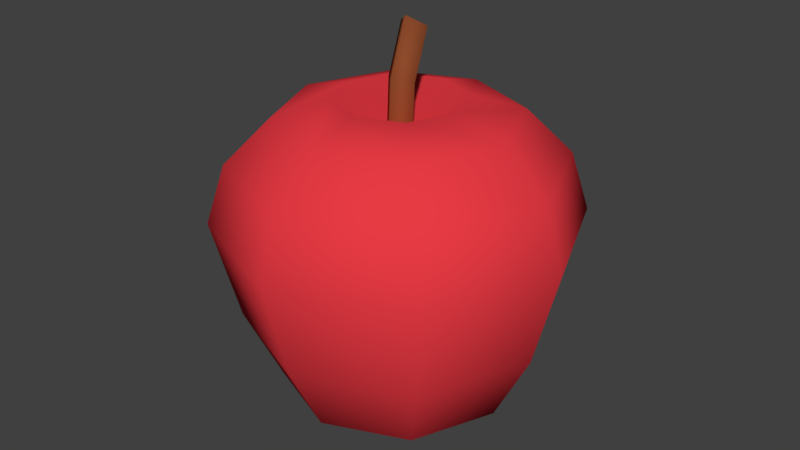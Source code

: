 # Source: apple.blend  (saved by Blender 2.79.0; exported with 4.5.12 LTS)
import bpy
from mathutils import Matrix  # noqa: F401  (used for matrix-valued properties, if any)

bpy.ops.wm.read_factory_settings(use_empty=True)
scene = bpy.context.scene
scene.name = 'Scene'

# ---- collections
col_collection_1 = bpy.data.collections.new('Collection 1'); scene.collection.children.link(col_collection_1)

# ---- materials (node trees are filled in below, after node groups)
mat_material_001 = bpy.data.materials.new('Material.001')
mat_material_001.alpha_threshold = 0.0
mat_material_001.roughness = 0.5
mat_material_002 = bpy.data.materials.new('Material.002')
mat_material_002.alpha_threshold = 0.0
mat_material_002.roughness = 0.5

# ---- material node trees
mat_material_001.use_nodes = True; mat_material_001.node_tree.nodes.clear()
_N = mat_material_001.node_tree.nodes; _L = mat_material_001.node_tree.links
n0 = _N.new('ShaderNodeOutputMaterial'); n0.name = 'Material Output'; n0.location = (300, 300)
n1 = _N.new('ShaderNodeBsdfDiffuse'); n1.name = 'Diffuse BSDF'; n1.location = (10, 300)
n1.inputs[0].default_value = (0.8, 0.04309, 0.05767, 1.0)
_L.new(n1.outputs[0], n0.inputs[0])
n0.is_active_output = True
mat_material_002.use_nodes = True; mat_material_002.node_tree.nodes.clear()
_N = mat_material_002.node_tree.nodes; _L = mat_material_002.node_tree.links
n0 = _N.new('ShaderNodeOutputMaterial'); n0.name = 'Material Output'; n0.location = (300, 300)
n1 = _N.new('ShaderNodeBsdfDiffuse'); n1.name = 'Diffuse BSDF'; n1.location = (10, 300)
n1.inputs[0].default_value = (0.2649, 0.06999, 0.0253, 1.0)
_L.new(n1.outputs[0], n0.inputs[0])
n0.is_active_output = True

# ---- world
world_world = bpy.data.worlds.new('World'); scene.world = world_world
world_world.color = (0.05088, 0.05088, 0.05088)
world_world.use_sun_shadow = False
world_world.sun_shadow_jitter_overblur = 0.0
world_world.cycles.sampling_method = 'MANUAL'

# ---- meshes
me_sphere_001 = bpy.data.meshes.new('Sphere.001')
me_sphere_001.from_pydata([(0.08248, 0.08248, 0.2467), (0.1525, 0.1525, 0.2178), (0.2117, 0.2117, 0.1346), (0.2361, 0.2361, 0.02531), (0.2016, 0.2016, -0.1596), (0.1524, 0.1524, -0.2969), (0.08248, 0.08248, -0.363), (0.1166, 4.328e-08, 0.2467), (0.2156, 4.329e-08, 0.2178), (0.2993, 5.96e-08, 0.1346), (0.3339, 4.866e-08, 0.02531), (0.2851, 5.846e-08, -0.1596), (0.2155, 4.328e-08, -0.2969), (0.1166, 4.328e-08, -0.363), (0.08248, -0.08248, 0.2467), (0.1525, -0.1525, 0.2178), (0.2117, -0.2117, 0.1346), (0.2361, -0.2361, 0.02531), (0.2016, -0.2016, -0.1596), (0.1524, -0.1524, -0.2969), (0.08248, -0.08248, -0.363), (9.841e-10, -0.1166, 0.2467), (-2.741e-09, -0.2156, 0.2178), (1.316e-08, -0.2993, 0.1346), (1.854e-09, -0.3339, 0.02531), (1.236e-08, -0.2851, -0.1596), (-2.741e-09, -0.2155, -0.2969), (9.841e-10, -0.1166, -0.363), (0.0, 4.602e-08, -0.3654), (-0.08248, -0.08248, 0.2467), (-0.1525, -0.1525, 0.2178), (-0.2117, -0.2117, 0.1346), (-0.2361, -0.2361, 0.02531), (-0.2016, -0.2016, -0.1596), (-0.1524, -0.1524, -0.2969), (-0.08248, -0.08248, -0.363), (-0.1166, 4.701e-08, 0.2467), (-0.2156, 4.329e-08, 0.2178), (-0.2993, 2.792e-08, 0.1346), (-0.3339, 3.97e-08, 0.02531), (-0.2851, 2.829e-08, -0.1596), (-0.2155, 4.328e-08, -0.2969), (-0.1166, 4.701e-08, -0.363), (-0.08248, 0.08248, 0.2467), (-0.1525, 0.1525, 0.2178), (-0.2117, 0.2117, 0.1346), (-0.2361, 0.2361, 0.02531), (-0.2016, 0.2016, -0.1596), (-0.1524, 0.1524, -0.2969), (-0.08248, 0.08248, -0.363), (-1.066e-14, 5.329e-15, 0.1636), (-2.741e-09, 0.1166, 0.2467), (-2.741e-09, 0.2156, 0.2178), (-1.852e-08, 0.2993, 0.1346), (-7.104e-09, 0.3339, 0.02531), (-1.782e-08, 0.2851, -0.1596), (-2.741e-09, 0.2155, -0.2969), (-2.741e-09, 0.1166, -0.363), (0.000483, 0.01943, 0.04407), (-0.004878, 0.06475, 0.3452), (0.02859, -0.008678, 0.04407), (0.02323, 0.04256, 0.3624), (0.000483, -0.03679, 0.04407), (-0.004878, 0.02036, 0.3797), (-0.02763, -0.008678, 0.04407), (-0.03299, 0.04256, 0.3624), (-0.000951, 0.03156, 0.2699), (0.02716, 0.005027, 0.2745), (-0.000951, -0.0215, 0.2791), (-0.02906, 0.005027, 0.2745)], [], [(56, 55, 4, 5), (54, 53, 2, 3), (52, 51, 0, 1), (57, 56, 5, 6), (55, 54, 3, 4), (53, 52, 1, 2), (51, 50, 0), (28, 57, 6), (6, 5, 12, 13), (4, 3, 10, 11), (2, 1, 8, 9), (0, 50, 7), (28, 6, 13), (5, 4, 11, 12), (3, 2, 9, 10), (1, 0, 7, 8), (9, 8, 15, 16), (7, 50, 14), (28, 13, 20), (12, 11, 18, 19), (10, 9, 16, 17), (8, 7, 14, 15), (13, 12, 19, 20), (11, 10, 17, 18), (28, 20, 27), (19, 18, 25, 26), (17, 16, 23, 24), (15, 14, 21, 22), (20, 19, 26, 27), (18, 17, 24, 25), (16, 15, 22, 23), (14, 50, 21), (22, 21, 29, 30), (27, 26, 34, 35), (25, 24, 32, 33), (23, 22, 30, 31), (21, 50, 29), (28, 27, 35), (26, 25, 33, 34), (24, 23, 31, 32), (35, 34, 41, 42), (33, 32, 39, 40), (31, 30, 37, 38), (29, 50, 36), (28, 35, 42), (34, 33, 40, 41), (32, 31, 38, 39), (30, 29, 36, 37), (36, 50, 43), (28, 42, 49), (41, 40, 47, 48), (39, 38, 45, 46), (37, 36, 43, 44), (42, 41, 48, 49), (40, 39, 46, 47), (38, 37, 44, 45), (48, 47, 55, 56), (46, 45, 53, 54), (44, 43, 51, 52), (49, 48, 56, 57), (47, 46, 54, 55), (45, 44, 52, 53), (43, 50, 51), (28, 49, 57), (66, 59, 61, 67), (67, 61, 63, 68), (61, 59, 65, 63), (68, 63, 65, 69), (69, 65, 59, 66), (58, 60, 62, 64), (64, 69, 66, 58), (62, 68, 69, 64), (60, 67, 68, 62), (58, 66, 67, 60)])
me_sphere_001.polygons.foreach_set('use_smooth', [True] * 74)
me_sphere_001.polygons.foreach_set('material_index', [0, 0, 0, 0, 0, 0, 0, 0, 0, 0, 0, 0, 0, 0, 0, 0, 0, 0, 0, 0, 0, 0, 0, 0, 0, 0, 0, 0, 0, 0, 0, 0, 0, 0, 0, 0, 0, 0, 0, 0, 0, 0, 0, 0, 0, 0, 0, 0, 0, 0, 0, 0, 0, 0, 0, 0, 0, 0, 0, 0, 0, 0, 0, 0, 1, 1, 1, 1, 1, 1, 1, 1, 1, 1])
_uv = me_sphere_001.uv_layers.new(name='UVMap')
_uv.uv.foreach_set('vector', [0.75, 0.25, 0.75, 0.375, 0.625, 0.375, 0.625, 0.25, 0.75, 0.5, 0.75, 0.625, 0.625, 0.625, 0.625, 0.5, 0.75, 0.75, 0.75, 0.875, 0.625, 0.875, 0.625, 0.75, 0.75, 0.125, 0.75, 0.25, 0.625, 0.25, 0.625, 0.125, 0.75, 0.375, 0.75, 0.5, 0.625, 0.5, 0.625, 0.375, 0.75, 0.625, 0.75, 0.75, 0.625, 0.75, 0.625, 0.625, 0.75, 0.875, 0.6875, 1.0, 0.625, 0.875, 0.6875, 0.0, 0.75, 0.125, 0.625, 0.125, 0.625, 0.125, 0.625, 0.25, 0.5, 0.25, 0.5, 0.125, 0.625, 0.375, 0.625, 0.5, 0.5, 0.5, 0.5, 0.375, 0.625, 0.625, 0.625, 0.75, 0.5, 0.75, 0.5, 0.625, 0.625, 0.875, 0.5625, 1.0, 0.5, 0.875, 0.5625, 0.0, 0.625, 0.125, 0.5, 0.125, 0.625, 0.25, 0.625, 0.375, 0.5, 0.375, 0.5, 0.25, 0.625, 0.5, 0.625, 0.625, 0.5, 0.625, 0.5, 0.5, 0.625, 0.75, 0.625, 0.875, 0.5, 0.875, 0.5, 0.75, 0.5, 0.625, 0.5, 0.75, 0.375, 0.75, 0.375, 0.625, 0.5, 0.875, 0.4375, 1.0, 0.375, 0.875, 0.4375, 0.0, 0.5, 0.125, 0.375, 0.125, 0.5, 0.25, 0.5, 0.375, 0.375, 0.375, 0.375, 0.25, 0.5, 0.5, 0.5, 0.625, 0.375, 0.625, 0.375, 0.5, 0.5, 0.75, 0.5, 0.875, 0.375, 0.875, 0.375, 0.75, 0.5, 0.125, 0.5, 0.25, 0.375, 0.25, 0.375, 0.125, 0.5, 0.375, 0.5, 0.5, 0.375, 0.5, 0.375, 0.375, 0.3125, 0.0, 0.375, 0.125, 0.25, 0.125, 0.375, 0.25, 0.375, 0.375, 0.25, 0.375, 0.25, 0.25, 0.375, 0.5, 0.375, 0.625, 0.25, 0.625, 0.25, 0.5, 0.375, 0.75, 0.375, 0.875, 0.25, 0.875, 0.25, 0.75, 0.375, 0.125, 0.375, 0.25, 0.25, 0.25, 0.25, 0.125, 0.375, 0.375, 0.375, 0.5, 0.25, 0.5, 0.25, 0.375, 0.375, 0.625, 0.375, 0.75, 0.25, 0.75, 0.25, 0.625, 0.375, 0.875, 0.3125, 1.0, 0.25, 0.875, 0.25, 0.75, 0.25, 0.875, 0.125, 0.875, 0.125, 0.75, 0.25, 0.125, 0.25, 0.25, 0.125, 0.25, 0.125, 0.125, 0.25, 0.375, 0.25, 0.5, 0.125, 0.5, 0.125, 0.375, 0.25, 0.625, 0.25, 0.75, 0.125, 0.75, 0.125, 0.625, 0.25, 0.875, 0.1875, 1.0, 0.125, 0.875, 0.1875, 0.0, 0.25, 0.125, 0.125, 0.125, 0.25, 0.25, 0.25, 0.375, 0.125, 0.375, 0.125, 0.25, 0.25, 0.5, 0.25, 0.625, 0.125, 0.625, 0.125, 0.5, 0.125, 0.125, 0.125, 0.25, 0.0, 0.25, 0.0, 0.125, 0.125, 0.375, 0.125, 0.5, 0.0, 0.5, 0.0, 0.375, 0.125, 0.625, 0.125, 0.75, 0.0, 0.75, 0.0, 0.625, 0.125, 0.875, 0.0625, 1.0, 0.0, 0.875, 0.0625, 0.0, 0.125, 0.125, 0.0, 0.125, 0.125, 0.25, 0.125, 0.375, 0.0, 0.375, 0.0, 0.25, 0.125, 0.5, 0.125, 0.625, 0.0, 0.625, 0.0, 0.5, 0.125, 0.75, 0.125, 0.875, 0.0, 0.875, 0.0, 0.75, 1.0, 0.875, 0.9375, 1.0, 0.875, 0.875, 0.9375, 0.0, 1.0, 0.125, 0.875, 0.125, 1.0, 0.25, 1.0, 0.375, 0.875, 0.375, 0.875, 0.25, 1.0, 0.5, 1.0, 0.625, 0.875, 0.625, 0.875, 0.5, 1.0, 0.75, 1.0, 0.875, 0.875, 0.875, 0.875, 0.75, 1.0, 0.125, 1.0, 0.25, 0.875, 0.25, 0.875, 0.125, 1.0, 0.375, 1.0, 0.5, 0.875, 0.5, 0.875, 0.375, 1.0, 0.625, 1.0, 0.75, 0.875, 0.75, 0.875, 0.625, 0.875, 0.25, 0.875, 0.375, 0.75, 0.375, 0.75, 0.25, 0.875, 0.5, 0.875, 0.625, 0.75, 0.625, 0.75, 0.5, 0.875, 0.75, 0.875, 0.875, 0.75, 0.875, 0.75, 0.75, 0.875, 0.125, 0.875, 0.25, 0.75, 0.25, 0.75, 0.125, 0.875, 0.375, 0.875, 0.5, 0.75, 0.5, 0.75, 0.375, 0.875, 0.625, 0.875, 0.75, 0.75, 0.75, 0.75, 0.625, 0.875, 0.875, 0.8125, 1.0, 0.75, 0.875, 0.8125, 0.0, 0.875, 0.125, 0.75, 0.125, 0.0, 0.0, 0.0, 0.0, 0.0, 0.0, 0.0, 0.0, 0.0, 0.0, 0.0, 0.0, 0.0, 0.0, 0.0, 0.0, 0.0, 0.0, 0.0, 0.0, 0.0, 0.0, 0.0, 0.0, 0.0, 0.0, 0.0, 0.0, 0.0, 0.0, 0.0, 0.0, 0.0, 0.0, 0.0, 0.0, 0.0, 0.0, 0.0, 0.0, 0.0, 0.0, 0.0, 0.0, 0.0, 0.0, 0.0, 0.0, 0.0, 0.0, 0.0, 0.0, 0.0, 0.0, 0.0, 0.0, 0.0, 0.0, 0.0, 0.0, 0.0, 0.0, 0.0, 0.0, 0.0, 0.0, 0.0, 0.0, 0.0, 0.0, 0.0, 0.0, 0.0, 0.0, 0.0, 0.0, 0.0, 0.0, 0.0, 0.0])
me_sphere_001.materials.append(mat_material_001)
me_sphere_001.materials.append(mat_material_002)
me_sphere_001.use_remesh_preserve_volume = False
me_sphere_001.use_remesh_preserve_attributes = False
me_sphere_001.use_mirror_vertex_groups = False
me_sphere_001.update()

# ---- objects
ob_sphere = bpy.data.objects.new('Sphere', me_sphere_001)

# ---- transforms, parenting, visibility, modifiers, constraints
ob_sphere.location = (0.0, 0.02318, 0.3644)
ob_sphere.lineart.crease_threshold = 0.0

# ---- collection membership
col_collection_1.objects.link(ob_sphere)

# ---- scene / render settings (as saved in the file)
scene.frame_start = 1; scene.frame_end = 250; scene.frame_set(1)
scene.render.engine = 'CYCLES'
scene.render.dither_intensity = 0.0
scene.cycles.use_denoising = False
scene.cycles.samples = 2048
scene.cycles.sampling_pattern = 'TABULATED_SOBOL'
scene.cycles.use_adaptive_sampling = False
scene.cycles.use_light_tree = False
scene.cycles.blur_glossy = 0.0
scene.cycles.sample_clamp_indirect = 15.0
scene.view_settings.view_transform = 'Standard'
bpy.context.view_layer.update()

# ---- added for rendering (the .blend has no active camera and no usable light): camera, sun
cam_auto = bpy.data.cameras.new('AutoCamera')
cam_auto.lens = 50.0
cam_auto.sensor_width = 36.0
cam_auto.clip_end = 1000.0
ob_auto_camera = bpy.data.objects.new('AutoCamera', cam_auto)
scene.collection.objects.link(ob_auto_camera)
ob_auto_camera.location = (1.11298, -1.3124, 1.26197)
ob_auto_camera.rotation_euler = (1.09748, -7.21219e-08, 0.694738)
scene.camera = ob_auto_camera
light_auto_sun = bpy.data.lights.new('AutoSun', 'SUN')
light_auto_sun.energy = 3.0
light_auto_sun.angle = 0.0523599
ob_auto_sun = bpy.data.objects.new('AutoSun', light_auto_sun)
scene.collection.objects.link(ob_auto_sun)
ob_auto_sun.rotation_euler = (0.872665, 0.174533, 0.523599)
bpy.context.view_layer.update()
